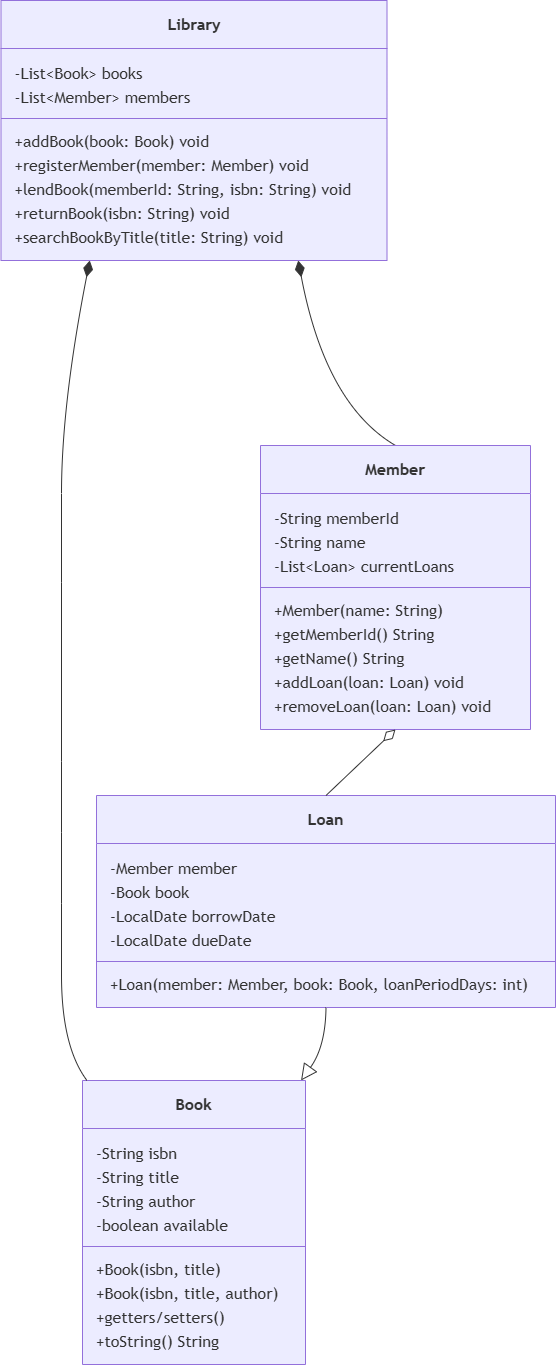

The diagram above was exported from draw.io. Its source (the exported page's mxGraphModel, read from the mxfile embedded in the PNG):
<mxGraphModel dx="2198" dy="1276" grid="1" gridSize="10" guides="1" tooltips="1" connect="1" arrows="1" fold="1" page="1" pageScale="1" pageWidth="827" pageHeight="1169" math="0" shadow="0">
  <root>
    <mxCell id="0" />
    <mxCell id="1" parent="0" />
    <UserObject label="Composition" mermaidId="e:Library-&gt;Member#0" mermaidBaseStyle="curved=1;startArrow=diamondThin;startSize=14;startFill=1;endArrow=none;strokeColor=light-dark(#333333,#cccccc);html=1;fontSize=16;labelBackgroundColor=light-dark(#ECECFF,#1f2020);fontFamily=Trebuchet MS,Verdana,Arial,sans-serif;fontColor=light-dark(#333333,#cccccc);exitX=0.77;exitY=1;entryX=0.5;entryY=0;" mermaidBaseValue="Composition" id="Y_WGYwkgvaglRZxS8NTU-42">
      <mxCell edge="1" parent="1" source="Y_WGYwkgvaglRZxS8NTU-5" style="curved=1;startArrow=diamondThin;startSize=14;startFill=1;endArrow=none;strokeColor=light-dark(#333333,#cccccc);fontSize=16;labelBackgroundColor=light-dark(#ECECFF,#1f2020);fontFamily=Trebuchet MS,Verdana,Arial,sans-serif;fontColor=none;exitX=0.77;exitY=1;entryX=0.5;entryY=0;rounded=0;textOpacity=40;noLabel=1;" target="Y_WGYwkgvaglRZxS8NTU-24">
        <mxGeometry relative="1" x="1" y="886" as="geometry">
          <mxPoint x="438" y="815" as="offset" />
          <Array as="points">
            <mxPoint x="655" y="729" />
          </Array>
        </mxGeometry>
      </mxCell>
    </UserObject>
    <UserObject label="&lt;b&gt;Library&lt;/b&gt;" mermaidId="n:Library" mermaidBaseStyle="swimlane;html=1;fontStyle=0;fontSize=16;align=center;verticalAlign=middle;horizontal=1;childLayout=stackLayout;startSize=48;horizontalStack=0;resizeParent=1;resizeParentMax=0;resizeLast=0;collapsible=0;marginTop=12;marginBottom=12;stackSpacing=0;swimlaneFillColor=light-dark(#ECECFF,#1f2020);whiteSpace=wrap;fillColor=light-dark(#ECECFF,#1f2020);strokeColor=light-dark(#9370DB,#cccccc);fontColor=light-dark(#333333,#cccccc);fontFamily=Trebuchet MS,Verdana,Arial,sans-serif;" mermaidBaseValue="&lt;b&gt;Library&lt;/b&gt;" id="Y_WGYwkgvaglRZxS8NTU-5">
      <mxCell parent="1" style="swimlane;html=1;fontStyle=0;fontSize=16;align=center;verticalAlign=middle;horizontal=1;childLayout=stackLayout;startSize=48;horizontalStack=0;resizeParent=1;resizeParentMax=0;resizeLast=0;collapsible=0;marginTop=12;marginBottom=12;stackSpacing=0;swimlaneFillColor=light-dark(#ECECFF,#1f2020);whiteSpace=wrap;fillColor=light-dark(#ECECFF,#1f2020);strokeColor=light-dark(#9370DB,#cccccc);fontColor=light-dark(#333333,#cccccc);fontFamily=Trebuchet MS,Verdana,Arial,sans-serif;" vertex="1">
        <mxGeometry height="260" width="386" x="330.5" y="325" as="geometry" />
      </mxCell>
    </UserObject>
    <mxCell id="Y_WGYwkgvaglRZxS8NTU-6" parent="Y_WGYwkgvaglRZxS8NTU-5" style="text;fontSize=16;strokeColor=none;fillColor=none;align=left;verticalAlign=middle;spacingLeft=12;spacingRight=12;overflow=hidden;rotatable=0;points=[[0,0.5],[1,0.5]];portConstraint=eastwest;fontFamily=Trebuchet MS,Verdana,Arial,sans-serif;fontColor=light-dark(#333333,#cccccc);" value="-List&lt;Book&gt; books" vertex="1">
      <mxGeometry height="24" width="386" y="60" as="geometry" />
    </mxCell>
    <mxCell id="Y_WGYwkgvaglRZxS8NTU-7" parent="Y_WGYwkgvaglRZxS8NTU-5" style="text;fontSize=16;strokeColor=none;fillColor=none;align=left;verticalAlign=middle;spacingLeft=12;spacingRight=12;overflow=hidden;rotatable=0;points=[[0,0.5],[1,0.5]];portConstraint=eastwest;fontFamily=Trebuchet MS,Verdana,Arial,sans-serif;fontColor=light-dark(#333333,#cccccc);" value="-List&lt;Member&gt; members" vertex="1">
      <mxGeometry height="24" width="386" y="84" as="geometry" />
    </mxCell>
    <mxCell id="Y_WGYwkgvaglRZxS8NTU-8" parent="Y_WGYwkgvaglRZxS8NTU-5" style="line;strokeWidth=1;fillColor=none;spacingLeft=3;spacingRight=3;rotatable=0;points=[];strokeColor=inherit;" vertex="1">
      <mxGeometry height="20" width="386" y="108" as="geometry" />
    </mxCell>
    <mxCell id="Y_WGYwkgvaglRZxS8NTU-9" parent="Y_WGYwkgvaglRZxS8NTU-5" style="text;fontSize=16;strokeColor=none;fillColor=none;align=left;verticalAlign=middle;spacingLeft=12;spacingRight=12;overflow=hidden;rotatable=0;points=[[0,0.5],[1,0.5]];portConstraint=eastwest;fontFamily=Trebuchet MS,Verdana,Arial,sans-serif;fontColor=light-dark(#333333,#cccccc);" value="+addBook(book: Book) void" vertex="1">
      <mxGeometry height="24" width="386" y="128" as="geometry" />
    </mxCell>
    <mxCell id="Y_WGYwkgvaglRZxS8NTU-10" parent="Y_WGYwkgvaglRZxS8NTU-5" style="text;fontSize=16;strokeColor=none;fillColor=none;align=left;verticalAlign=middle;spacingLeft=12;spacingRight=12;overflow=hidden;rotatable=0;points=[[0,0.5],[1,0.5]];portConstraint=eastwest;fontFamily=Trebuchet MS,Verdana,Arial,sans-serif;fontColor=light-dark(#333333,#cccccc);" value="+registerMember(member: Member) void" vertex="1">
      <mxGeometry height="24" width="386" y="152" as="geometry" />
    </mxCell>
    <mxCell id="Y_WGYwkgvaglRZxS8NTU-11" parent="Y_WGYwkgvaglRZxS8NTU-5" style="text;fontSize=16;strokeColor=none;fillColor=none;align=left;verticalAlign=middle;spacingLeft=12;spacingRight=12;overflow=hidden;rotatable=0;points=[[0,0.5],[1,0.5]];portConstraint=eastwest;fontFamily=Trebuchet MS,Verdana,Arial,sans-serif;fontColor=light-dark(#333333,#cccccc);" value="+lendBook(memberId: String, isbn: String) void" vertex="1">
      <mxGeometry height="24" width="386" y="176" as="geometry" />
    </mxCell>
    <mxCell id="Y_WGYwkgvaglRZxS8NTU-12" parent="Y_WGYwkgvaglRZxS8NTU-5" style="text;fontSize=16;strokeColor=none;fillColor=none;align=left;verticalAlign=middle;spacingLeft=12;spacingRight=12;overflow=hidden;rotatable=0;points=[[0,0.5],[1,0.5]];portConstraint=eastwest;fontFamily=Trebuchet MS,Verdana,Arial,sans-serif;fontColor=light-dark(#333333,#cccccc);" value="+returnBook(isbn: String) void" vertex="1">
      <mxGeometry height="24" width="386" y="200" as="geometry" />
    </mxCell>
    <mxCell id="Y_WGYwkgvaglRZxS8NTU-13" parent="Y_WGYwkgvaglRZxS8NTU-5" style="text;fontSize=16;strokeColor=none;fillColor=none;align=left;verticalAlign=middle;spacingLeft=12;spacingRight=12;overflow=hidden;rotatable=0;points=[[0,0.5],[1,0.5]];portConstraint=eastwest;fontFamily=Trebuchet MS,Verdana,Arial,sans-serif;fontColor=light-dark(#333333,#cccccc);" value="+searchBookByTitle(title: String) void" vertex="1">
      <mxGeometry height="24" width="386" y="224" as="geometry" />
    </mxCell>
    <UserObject label="&lt;b&gt;Book&lt;/b&gt;" mermaidId="n:Book" mermaidBaseStyle="swimlane;html=1;fontStyle=0;fontSize=16;align=center;verticalAlign=middle;horizontal=1;childLayout=stackLayout;startSize=48;horizontalStack=0;resizeParent=1;resizeParentMax=0;resizeLast=0;collapsible=0;marginTop=12;marginBottom=12;stackSpacing=0;swimlaneFillColor=light-dark(#ECECFF,#1f2020);whiteSpace=wrap;fillColor=light-dark(#ECECFF,#1f2020);strokeColor=light-dark(#9370DB,#cccccc);fontColor=light-dark(#333333,#cccccc);fontFamily=Trebuchet MS,Verdana,Arial,sans-serif;" mermaidBaseValue="&lt;b&gt;Book&lt;/b&gt;" id="Y_WGYwkgvaglRZxS8NTU-14">
      <mxCell parent="1" style="swimlane;html=1;fontStyle=0;fontSize=16;align=center;verticalAlign=middle;horizontal=1;childLayout=stackLayout;startSize=48;horizontalStack=0;resizeParent=1;resizeParentMax=0;resizeLast=0;collapsible=0;marginTop=12;marginBottom=12;stackSpacing=0;swimlaneFillColor=light-dark(#ECECFF,#1f2020);whiteSpace=wrap;fillColor=light-dark(#ECECFF,#1f2020);strokeColor=light-dark(#9370DB,#cccccc);fontColor=light-dark(#333333,#cccccc);fontFamily=Trebuchet MS,Verdana,Arial,sans-serif;" vertex="1">
        <mxGeometry height="284" width="223" x="412" y="1405" as="geometry" />
      </mxCell>
    </UserObject>
    <mxCell id="Y_WGYwkgvaglRZxS8NTU-15" parent="Y_WGYwkgvaglRZxS8NTU-14" style="text;fontSize=16;strokeColor=none;fillColor=none;align=left;verticalAlign=middle;spacingLeft=12;spacingRight=12;overflow=hidden;rotatable=0;points=[[0,0.5],[1,0.5]];portConstraint=eastwest;fontFamily=Trebuchet MS,Verdana,Arial,sans-serif;fontColor=light-dark(#333333,#cccccc);" value="-String isbn" vertex="1">
      <mxGeometry height="24" width="223" y="60" as="geometry" />
    </mxCell>
    <mxCell id="Y_WGYwkgvaglRZxS8NTU-16" parent="Y_WGYwkgvaglRZxS8NTU-14" style="text;fontSize=16;strokeColor=none;fillColor=none;align=left;verticalAlign=middle;spacingLeft=12;spacingRight=12;overflow=hidden;rotatable=0;points=[[0,0.5],[1,0.5]];portConstraint=eastwest;fontFamily=Trebuchet MS,Verdana,Arial,sans-serif;fontColor=light-dark(#333333,#cccccc);" value="-String title" vertex="1">
      <mxGeometry height="24" width="223" y="84" as="geometry" />
    </mxCell>
    <mxCell id="Y_WGYwkgvaglRZxS8NTU-17" parent="Y_WGYwkgvaglRZxS8NTU-14" style="text;fontSize=16;strokeColor=none;fillColor=none;align=left;verticalAlign=middle;spacingLeft=12;spacingRight=12;overflow=hidden;rotatable=0;points=[[0,0.5],[1,0.5]];portConstraint=eastwest;fontFamily=Trebuchet MS,Verdana,Arial,sans-serif;fontColor=light-dark(#333333,#cccccc);" value="-String author" vertex="1">
      <mxGeometry height="24" width="223" y="108" as="geometry" />
    </mxCell>
    <mxCell id="Y_WGYwkgvaglRZxS8NTU-18" parent="Y_WGYwkgvaglRZxS8NTU-14" style="text;fontSize=16;strokeColor=none;fillColor=none;align=left;verticalAlign=middle;spacingLeft=12;spacingRight=12;overflow=hidden;rotatable=0;points=[[0,0.5],[1,0.5]];portConstraint=eastwest;fontFamily=Trebuchet MS,Verdana,Arial,sans-serif;fontColor=light-dark(#333333,#cccccc);" value="-boolean available" vertex="1">
      <mxGeometry height="24" width="223" y="132" as="geometry" />
    </mxCell>
    <mxCell id="Y_WGYwkgvaglRZxS8NTU-19" parent="Y_WGYwkgvaglRZxS8NTU-14" style="line;strokeWidth=1;fillColor=none;spacingLeft=3;spacingRight=3;rotatable=0;points=[];strokeColor=inherit;" vertex="1">
      <mxGeometry height="20" width="223" y="156" as="geometry" />
    </mxCell>
    <mxCell id="Y_WGYwkgvaglRZxS8NTU-20" parent="Y_WGYwkgvaglRZxS8NTU-14" style="text;fontSize=16;strokeColor=none;fillColor=none;align=left;verticalAlign=middle;spacingLeft=12;spacingRight=12;overflow=hidden;rotatable=0;points=[[0,0.5],[1,0.5]];portConstraint=eastwest;fontFamily=Trebuchet MS,Verdana,Arial,sans-serif;fontColor=light-dark(#333333,#cccccc);" value="+Book(isbn, title)" vertex="1">
      <mxGeometry height="24" width="223" y="176" as="geometry" />
    </mxCell>
    <mxCell id="Y_WGYwkgvaglRZxS8NTU-21" parent="Y_WGYwkgvaglRZxS8NTU-14" style="text;fontSize=16;strokeColor=none;fillColor=none;align=left;verticalAlign=middle;spacingLeft=12;spacingRight=12;overflow=hidden;rotatable=0;points=[[0,0.5],[1,0.5]];portConstraint=eastwest;fontFamily=Trebuchet MS,Verdana,Arial,sans-serif;fontColor=light-dark(#333333,#cccccc);" value="+Book(isbn, title, author)" vertex="1">
      <mxGeometry height="24" width="223" y="200" as="geometry" />
    </mxCell>
    <mxCell id="Y_WGYwkgvaglRZxS8NTU-22" parent="Y_WGYwkgvaglRZxS8NTU-14" style="text;fontSize=16;strokeColor=none;fillColor=none;align=left;verticalAlign=middle;spacingLeft=12;spacingRight=12;overflow=hidden;rotatable=0;points=[[0,0.5],[1,0.5]];portConstraint=eastwest;fontFamily=Trebuchet MS,Verdana,Arial,sans-serif;fontColor=light-dark(#333333,#cccccc);" value="+getters/setters()" vertex="1">
      <mxGeometry height="24" width="223" y="224" as="geometry" />
    </mxCell>
    <mxCell id="Y_WGYwkgvaglRZxS8NTU-23" parent="Y_WGYwkgvaglRZxS8NTU-14" style="text;fontSize=16;strokeColor=none;fillColor=none;align=left;verticalAlign=middle;spacingLeft=12;spacingRight=12;overflow=hidden;rotatable=0;points=[[0,0.5],[1,0.5]];portConstraint=eastwest;fontFamily=Trebuchet MS,Verdana,Arial,sans-serif;fontColor=light-dark(#333333,#cccccc);" value="+toString() String" vertex="1">
      <mxGeometry height="24" width="223" y="248" as="geometry" />
    </mxCell>
    <UserObject label="&lt;b&gt;Member&lt;/b&gt;" mermaidId="n:Member" mermaidBaseStyle="swimlane;html=1;fontStyle=0;fontSize=16;align=center;verticalAlign=middle;horizontal=1;childLayout=stackLayout;startSize=48;horizontalStack=0;resizeParent=1;resizeParentMax=0;resizeLast=0;collapsible=0;marginTop=12;marginBottom=12;stackSpacing=0;swimlaneFillColor=light-dark(#ECECFF,#1f2020);whiteSpace=wrap;fillColor=light-dark(#ECECFF,#1f2020);strokeColor=light-dark(#9370DB,#cccccc);fontColor=light-dark(#333333,#cccccc);fontFamily=Trebuchet MS,Verdana,Arial,sans-serif;" mermaidBaseValue="&lt;b&gt;Member&lt;/b&gt;" id="Y_WGYwkgvaglRZxS8NTU-24">
      <mxCell parent="1" style="swimlane;html=1;fontStyle=0;fontSize=16;align=center;verticalAlign=middle;horizontal=1;childLayout=stackLayout;startSize=48;horizontalStack=0;resizeParent=1;resizeParentMax=0;resizeLast=0;collapsible=0;marginTop=12;marginBottom=12;stackSpacing=0;swimlaneFillColor=light-dark(#ECECFF,#1f2020);whiteSpace=wrap;fillColor=light-dark(#ECECFF,#1f2020);strokeColor=light-dark(#9370DB,#cccccc);fontColor=light-dark(#333333,#cccccc);fontFamily=Trebuchet MS,Verdana,Arial,sans-serif;" vertex="1">
        <mxGeometry height="284" width="270" x="590" y="770" as="geometry" />
      </mxCell>
    </UserObject>
    <mxCell id="Y_WGYwkgvaglRZxS8NTU-25" parent="Y_WGYwkgvaglRZxS8NTU-24" style="text;fontSize=16;strokeColor=none;fillColor=none;align=left;verticalAlign=middle;spacingLeft=12;spacingRight=12;overflow=hidden;rotatable=0;points=[[0,0.5],[1,0.5]];portConstraint=eastwest;fontFamily=Trebuchet MS,Verdana,Arial,sans-serif;fontColor=light-dark(#333333,#cccccc);" value="-String memberId" vertex="1">
      <mxGeometry height="24" width="270" y="60" as="geometry" />
    </mxCell>
    <mxCell id="Y_WGYwkgvaglRZxS8NTU-26" parent="Y_WGYwkgvaglRZxS8NTU-24" style="text;fontSize=16;strokeColor=none;fillColor=none;align=left;verticalAlign=middle;spacingLeft=12;spacingRight=12;overflow=hidden;rotatable=0;points=[[0,0.5],[1,0.5]];portConstraint=eastwest;fontFamily=Trebuchet MS,Verdana,Arial,sans-serif;fontColor=light-dark(#333333,#cccccc);" value="-String name" vertex="1">
      <mxGeometry height="24" width="270" y="84" as="geometry" />
    </mxCell>
    <mxCell id="Y_WGYwkgvaglRZxS8NTU-27" parent="Y_WGYwkgvaglRZxS8NTU-24" style="text;fontSize=16;strokeColor=none;fillColor=none;align=left;verticalAlign=middle;spacingLeft=12;spacingRight=12;overflow=hidden;rotatable=0;points=[[0,0.5],[1,0.5]];portConstraint=eastwest;fontFamily=Trebuchet MS,Verdana,Arial,sans-serif;fontColor=light-dark(#333333,#cccccc);" value="-List&lt;Loan&gt; currentLoans" vertex="1">
      <mxGeometry height="24" width="270" y="108" as="geometry" />
    </mxCell>
    <mxCell id="Y_WGYwkgvaglRZxS8NTU-28" parent="Y_WGYwkgvaglRZxS8NTU-24" style="line;strokeWidth=1;fillColor=none;spacingLeft=3;spacingRight=3;rotatable=0;points=[];strokeColor=inherit;" vertex="1">
      <mxGeometry height="20" width="270" y="132" as="geometry" />
    </mxCell>
    <mxCell id="Y_WGYwkgvaglRZxS8NTU-29" parent="Y_WGYwkgvaglRZxS8NTU-24" style="text;fontSize=16;strokeColor=none;fillColor=none;align=left;verticalAlign=middle;spacingLeft=12;spacingRight=12;overflow=hidden;rotatable=0;points=[[0,0.5],[1,0.5]];portConstraint=eastwest;fontFamily=Trebuchet MS,Verdana,Arial,sans-serif;fontColor=light-dark(#333333,#cccccc);" value="+Member(name: String)" vertex="1">
      <mxGeometry height="24" width="270" y="152" as="geometry" />
    </mxCell>
    <mxCell id="Y_WGYwkgvaglRZxS8NTU-30" parent="Y_WGYwkgvaglRZxS8NTU-24" style="text;fontSize=16;strokeColor=none;fillColor=none;align=left;verticalAlign=middle;spacingLeft=12;spacingRight=12;overflow=hidden;rotatable=0;points=[[0,0.5],[1,0.5]];portConstraint=eastwest;fontFamily=Trebuchet MS,Verdana,Arial,sans-serif;fontColor=light-dark(#333333,#cccccc);" value="+getMemberId() String" vertex="1">
      <mxGeometry height="24" width="270" y="176" as="geometry" />
    </mxCell>
    <mxCell id="Y_WGYwkgvaglRZxS8NTU-31" parent="Y_WGYwkgvaglRZxS8NTU-24" style="text;fontSize=16;strokeColor=none;fillColor=none;align=left;verticalAlign=middle;spacingLeft=12;spacingRight=12;overflow=hidden;rotatable=0;points=[[0,0.5],[1,0.5]];portConstraint=eastwest;fontFamily=Trebuchet MS,Verdana,Arial,sans-serif;fontColor=light-dark(#333333,#cccccc);" value="+getName() String" vertex="1">
      <mxGeometry height="24" width="270" y="200" as="geometry" />
    </mxCell>
    <mxCell id="Y_WGYwkgvaglRZxS8NTU-32" parent="Y_WGYwkgvaglRZxS8NTU-24" style="text;fontSize=16;strokeColor=none;fillColor=none;align=left;verticalAlign=middle;spacingLeft=12;spacingRight=12;overflow=hidden;rotatable=0;points=[[0,0.5],[1,0.5]];portConstraint=eastwest;fontFamily=Trebuchet MS,Verdana,Arial,sans-serif;fontColor=light-dark(#333333,#cccccc);" value="+addLoan(loan: Loan) void" vertex="1">
      <mxGeometry height="24" width="270" y="224" as="geometry" />
    </mxCell>
    <mxCell id="Y_WGYwkgvaglRZxS8NTU-33" parent="Y_WGYwkgvaglRZxS8NTU-24" style="text;fontSize=16;strokeColor=none;fillColor=none;align=left;verticalAlign=middle;spacingLeft=12;spacingRight=12;overflow=hidden;rotatable=0;points=[[0,0.5],[1,0.5]];portConstraint=eastwest;fontFamily=Trebuchet MS,Verdana,Arial,sans-serif;fontColor=light-dark(#333333,#cccccc);" value="+removeLoan(loan: Loan) void" vertex="1">
      <mxGeometry height="24" width="270" y="248" as="geometry" />
    </mxCell>
    <UserObject label="&lt;b&gt;Loan&lt;/b&gt;" mermaidId="n:Loan" mermaidBaseStyle="swimlane;html=1;fontStyle=0;fontSize=16;align=center;verticalAlign=middle;horizontal=1;childLayout=stackLayout;startSize=48;horizontalStack=0;resizeParent=1;resizeParentMax=0;resizeLast=0;collapsible=0;marginTop=12;marginBottom=12;stackSpacing=0;swimlaneFillColor=light-dark(#ECECFF,#1f2020);whiteSpace=wrap;fillColor=light-dark(#ECECFF,#1f2020);strokeColor=light-dark(#9370DB,#cccccc);fontColor=light-dark(#333333,#cccccc);fontFamily=Trebuchet MS,Verdana,Arial,sans-serif;" mermaidBaseValue="&lt;b&gt;Loan&lt;/b&gt;" id="Y_WGYwkgvaglRZxS8NTU-34">
      <mxCell parent="1" style="swimlane;html=1;fontStyle=0;fontSize=16;align=center;verticalAlign=middle;horizontal=1;childLayout=stackLayout;startSize=48;horizontalStack=0;resizeParent=1;resizeParentMax=0;resizeLast=0;collapsible=0;marginTop=12;marginBottom=12;stackSpacing=0;swimlaneFillColor=light-dark(#ECECFF,#1f2020);whiteSpace=wrap;fillColor=light-dark(#ECECFF,#1f2020);strokeColor=light-dark(#9370DB,#cccccc);fontColor=light-dark(#333333,#cccccc);fontFamily=Trebuchet MS,Verdana,Arial,sans-serif;" vertex="1">
        <mxGeometry height="212" width="459" x="426" y="1120" as="geometry" />
      </mxCell>
    </UserObject>
    <mxCell id="Y_WGYwkgvaglRZxS8NTU-35" parent="Y_WGYwkgvaglRZxS8NTU-34" style="text;fontSize=16;strokeColor=none;fillColor=none;align=left;verticalAlign=middle;spacingLeft=12;spacingRight=12;overflow=hidden;rotatable=0;points=[[0,0.5],[1,0.5]];portConstraint=eastwest;fontFamily=Trebuchet MS,Verdana,Arial,sans-serif;fontColor=light-dark(#333333,#cccccc);" value="-Member member" vertex="1">
      <mxGeometry height="24" width="459" y="60" as="geometry" />
    </mxCell>
    <mxCell id="Y_WGYwkgvaglRZxS8NTU-36" parent="Y_WGYwkgvaglRZxS8NTU-34" style="text;fontSize=16;strokeColor=none;fillColor=none;align=left;verticalAlign=middle;spacingLeft=12;spacingRight=12;overflow=hidden;rotatable=0;points=[[0,0.5],[1,0.5]];portConstraint=eastwest;fontFamily=Trebuchet MS,Verdana,Arial,sans-serif;fontColor=light-dark(#333333,#cccccc);" value="-Book book" vertex="1">
      <mxGeometry height="24" width="459" y="84" as="geometry" />
    </mxCell>
    <mxCell id="Y_WGYwkgvaglRZxS8NTU-37" parent="Y_WGYwkgvaglRZxS8NTU-34" style="text;fontSize=16;strokeColor=none;fillColor=none;align=left;verticalAlign=middle;spacingLeft=12;spacingRight=12;overflow=hidden;rotatable=0;points=[[0,0.5],[1,0.5]];portConstraint=eastwest;fontFamily=Trebuchet MS,Verdana,Arial,sans-serif;fontColor=light-dark(#333333,#cccccc);" value="-LocalDate borrowDate" vertex="1">
      <mxGeometry height="24" width="459" y="108" as="geometry" />
    </mxCell>
    <mxCell id="Y_WGYwkgvaglRZxS8NTU-38" parent="Y_WGYwkgvaglRZxS8NTU-34" style="text;fontSize=16;strokeColor=none;fillColor=none;align=left;verticalAlign=middle;spacingLeft=12;spacingRight=12;overflow=hidden;rotatable=0;points=[[0,0.5],[1,0.5]];portConstraint=eastwest;fontFamily=Trebuchet MS,Verdana,Arial,sans-serif;fontColor=light-dark(#333333,#cccccc);" value="-LocalDate dueDate" vertex="1">
      <mxGeometry height="24" width="459" y="132" as="geometry" />
    </mxCell>
    <mxCell id="Y_WGYwkgvaglRZxS8NTU-39" parent="Y_WGYwkgvaglRZxS8NTU-34" style="line;strokeWidth=1;fillColor=none;spacingLeft=3;spacingRight=3;rotatable=0;points=[];strokeColor=inherit;" vertex="1">
      <mxGeometry height="20" width="459" y="156" as="geometry" />
    </mxCell>
    <mxCell id="Y_WGYwkgvaglRZxS8NTU-40" parent="Y_WGYwkgvaglRZxS8NTU-34" style="text;fontSize=16;strokeColor=none;fillColor=none;align=left;verticalAlign=middle;spacingLeft=12;spacingRight=12;overflow=hidden;rotatable=0;points=[[0,0.5],[1,0.5]];portConstraint=eastwest;fontFamily=Trebuchet MS,Verdana,Arial,sans-serif;fontColor=light-dark(#333333,#cccccc);" value="+Loan(member: Member, book: Book, loanPeriodDays: int)" vertex="1">
      <mxGeometry height="24" width="459" y="176" as="geometry" />
    </mxCell>
    <UserObject label="Composition" mermaidId="e:Library-&gt;Book#0" mermaidBaseStyle="curved=1;startArrow=diamondThin;startSize=14;startFill=1;endArrow=none;strokeColor=light-dark(#333333,#cccccc);html=1;fontSize=16;labelBackgroundColor=light-dark(#ECECFF,#1f2020);fontFamily=Trebuchet MS,Verdana,Arial,sans-serif;fontColor=light-dark(#333333,#cccccc);exitX=0.23;exitY=1;entryX=0.02;entryY=0;" mermaidBaseValue="Composition" id="Y_WGYwkgvaglRZxS8NTU-41">
      <mxCell edge="1" parent="1" source="Y_WGYwkgvaglRZxS8NTU-5" style="curved=1;startArrow=diamondThin;startSize=14;startFill=1;endArrow=none;strokeColor=light-dark(#333333,#cccccc);html=1;exitX=0.23;exitY=1;entryX=0.02;entryY=0;rounded=0;fontColor=none;noLabel=1;" target="Y_WGYwkgvaglRZxS8NTU-14">
        <mxGeometry relative="1" x="-0.3317" y="1169" as="geometry">
          <mxPoint as="offset" />
          <Array as="points">
            <mxPoint x="391" y="729" />
            <mxPoint x="391" y="907" />
            <mxPoint x="391" y="1086" />
            <mxPoint x="391" y="1228" />
            <mxPoint x="391" y="1371" />
          </Array>
        </mxGeometry>
      </mxCell>
    </UserObject>
    <UserObject label="Directed Association" mermaidId="e:Loan-&gt;Book#0" mermaidBaseStyle="curved=1;startArrow=none;endArrow=block;endSize=14;endFill=0;strokeColor=light-dark(#333333,#cccccc);html=1;fontSize=16;labelBackgroundColor=light-dark(#ECECFF,#1f2020);fontFamily=Trebuchet MS,Verdana,Arial,sans-serif;fontColor=light-dark(#333333,#cccccc);exitX=0.5;exitY=1;entryX=0.98;entryY=0;" mermaidBaseValue="Directed Association" id="Y_WGYwkgvaglRZxS8NTU-43">
      <mxCell edge="1" parent="1" source="Y_WGYwkgvaglRZxS8NTU-34" style="curved=1;startArrow=none;endArrow=block;endSize=14;endFill=0;strokeColor=light-dark(#333333,#cccccc);html=1;fontSize=16;labelBackgroundColor=light-dark(#ECECFF,#1f2020);fontFamily=Trebuchet MS,Verdana,Arial,sans-serif;fontColor=none;exitX=0.5;exitY=1;entryX=0.98;entryY=0;rounded=0;noLabel=1;" target="Y_WGYwkgvaglRZxS8NTU-14">
        <mxGeometry relative="1" x="-1" y="865" as="geometry">
          <mxPoint y="-43" as="offset" />
          <Array as="points">
            <mxPoint x="655" y="1371" />
          </Array>
        </mxGeometry>
      </mxCell>
    </UserObject>
    <UserObject label="Aggregation" mermaidId="e:Member-&gt;Loan#0" mermaidBaseStyle="curved=1;startArrow=diamondThin;startSize=14;startFill=0;endArrow=none;strokeColor=light-dark(#333333,#cccccc);html=1;fontSize=16;labelBackgroundColor=light-dark(#ECECFF,#1f2020);fontFamily=Trebuchet MS,Verdana,Arial,sans-serif;fontColor=light-dark(#333333,#cccccc);exitX=0.5;exitY=1;entryX=0.5;entryY=0;" mermaidBaseValue="Aggregation" id="Y_WGYwkgvaglRZxS8NTU-44">
      <mxCell edge="1" parent="1" source="Y_WGYwkgvaglRZxS8NTU-24" style="curved=1;startArrow=diamondThin;startSize=14;startFill=0;endArrow=none;strokeColor=light-dark(#333333,#cccccc);html=1;fontSize=16;labelBackgroundColor=light-dark(#ECECFF,#1f2020);fontFamily=Trebuchet MS,Verdana,Arial,sans-serif;fontColor=none;exitX=0.5;exitY=1;entryX=0.5;entryY=0;rounded=0;noLabel=1;" target="Y_WGYwkgvaglRZxS8NTU-34">
        <mxGeometry relative="1" x="-1" y="875" as="geometry">
          <mxPoint x="272" y="-608" as="offset" />
          <Array as="points" />
        </mxGeometry>
      </mxCell>
    </UserObject>
  </root>
</mxGraphModel>